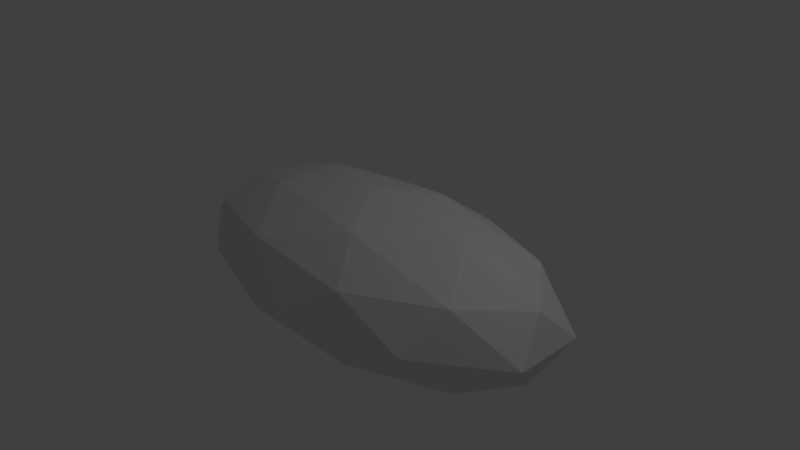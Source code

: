 # Source: rock.blend  (saved by Blender 2.76.0; exported with 4.5.12 LTS)
import bpy
from mathutils import Matrix  # noqa: F401  (used for matrix-valued properties, if any)

bpy.ops.wm.read_factory_settings(use_empty=True)
scene = bpy.context.scene
scene.name = 'Scene'

# ---- collections
col_collection_1 = bpy.data.collections.new('Collection 1'); scene.collection.children.link(col_collection_1)

# ---- world
world_world = bpy.data.worlds.new('World'); scene.world = world_world
world_world.color = (0.05088, 0.05088, 0.05088)
world_world.use_sun_shadow = False
world_world.sun_shadow_jitter_overblur = 0.0
world_world.cycles.sampling_method = 'MANUAL'
world_world.cycles.sample_map_resolution = 256

# ---- cameras
cam_camera = bpy.data.cameras.new('Camera')
cam_camera.clip_end = 100.0
cam_camera.lens = 35.0
cam_camera.sensor_width = 32.0
cam_camera.sensor_height = 18.0
cam_camera.ortho_scale = 7.314
cam_camera.dof.focus_distance = 0.0
cam_camera.dof.aperture_fstop = 128.0

# ---- lights
light_lamp = bpy.data.lights.new('Lamp', 'POINT')
light_lamp.transmission_factor = 0.0
light_lamp.cutoff_distance = 30.0
light_lamp.energy = 100.0
light_lamp.shadow_buffer_clip_start = 1.001
light_lamp.shadow_soft_size = 0.1
light_lamp.shadow_maximum_resolution = 0.006
light_lamp.use_absolute_resolution = True
light_lamp.cycles.use_multiple_importance_sampling = False

# ---- meshes
me_icosphere = bpy.data.meshes.new('Icosphere')
me_icosphere.from_pydata([(0.0, 0.0, -1.0), (0.7236, -0.5257, -0.4472), (-0.2764, -0.8506, -0.4472), (-0.8944, 0.0, -0.4472), (-0.2764, 0.8506, -0.4472), (0.7236, 0.5257, -0.4472), (0.2764, -0.8506, 0.4472), (-0.7236, -0.5257, 0.4472), (-0.7236, 0.5257, 0.4472), (0.2764, 0.8506, 0.4472), (0.8944, 0.0, 0.4472), (0.0, 0.0, 1.0), (-0.1625, -0.5, -0.8507), (0.4253, -0.309, -0.8507), (0.2629, -0.809, -0.5257), (0.8506, 0.0, -0.5257), (0.4253, 0.309, -0.8507), (-0.5257, 0.0, -0.8507), (-0.6882, -0.5, -0.5257), (-0.1625, 0.5, -0.8507), (-0.6882, 0.5, -0.5257), (0.2629, 0.809, -0.5257), (0.9511, -0.309, 0.0), (0.9511, 0.309, 0.0), (0.0, -1.0, 0.0), (0.5878, -0.809, 0.0), (-0.9511, -0.309, 0.0), (-0.5878, -0.809, 0.0), (-0.5878, 0.809, 0.0), (-0.9511, 0.309, 0.0), (0.5878, 0.809, 0.0), (0.0, 1.0, 0.0), (0.6882, -0.5, 0.5257), (-0.2629, -0.809, 0.5257), (-0.8506, 0.0, 0.5257), (-0.2629, 0.809, 0.5257), (0.6882, 0.5, 0.5257), (0.1625, -0.5, 0.8507), (0.5257, 0.0, 0.8507), (-0.4253, -0.309, 0.8507), (-0.4253, 0.309, 0.8507), (0.1625, 0.5, 0.8507)], [], [(0, 13, 12), (1, 13, 15), (0, 12, 17), (0, 17, 19), (0, 19, 16), (1, 15, 22), (2, 14, 24), (3, 18, 26), (4, 20, 28), (5, 21, 30), (1, 22, 25), (2, 24, 27), (3, 26, 29), (4, 28, 31), (5, 30, 23), (6, 32, 37), (7, 33, 39), (8, 34, 40), (9, 35, 41), (10, 36, 38), (38, 41, 11), (38, 36, 41), (36, 9, 41), (41, 40, 11), (41, 35, 40), (35, 8, 40), (40, 39, 11), (40, 34, 39), (34, 7, 39), (39, 37, 11), (39, 33, 37), (33, 6, 37), (37, 38, 11), (37, 32, 38), (32, 10, 38), (23, 36, 10), (23, 30, 36), (30, 9, 36), (31, 35, 9), (31, 28, 35), (28, 8, 35), (29, 34, 8), (29, 26, 34), (26, 7, 34), (27, 33, 7), (27, 24, 33), (24, 6, 33), (25, 32, 6), (25, 22, 32), (22, 10, 32), (30, 31, 9), (30, 21, 31), (21, 4, 31), (28, 29, 8), (28, 20, 29), (20, 3, 29), (26, 27, 7), (26, 18, 27), (18, 2, 27), (24, 25, 6), (24, 14, 25), (14, 1, 25), (22, 23, 10), (22, 15, 23), (15, 5, 23), (16, 21, 5), (16, 19, 21), (19, 4, 21), (19, 20, 4), (19, 17, 20), (17, 3, 20), (17, 18, 3), (17, 12, 18), (12, 2, 18), (15, 16, 5), (15, 13, 16), (13, 0, 16), (12, 14, 2), (12, 13, 14), (13, 1, 14)])
me_icosphere.use_remesh_preserve_volume = False
me_icosphere.use_remesh_preserve_attributes = False
me_icosphere.use_mirror_vertex_groups = False
me_icosphere.update()

# ---- objects
ob_icosphere = bpy.data.objects.new('Icosphere', me_icosphere)
ob_lamp = bpy.data.objects.new('Lamp', light_lamp)
ob_camera = bpy.data.objects.new('Camera', cam_camera)

# ---- transforms, parenting, visibility, modifiers, constraints
ob_icosphere.location = (0.0, 0.0, -0.1385)
ob_icosphere.scale = (3.005, 1.522, 1.057)
ob_icosphere.lineart.crease_threshold = 0.0
ob_lamp.location = (4.076, 1.005, 5.904)
ob_lamp.rotation_euler = (0.6503, 0.05522, 1.866)
ob_lamp.lock_rotations_4d = False
ob_lamp.empty_display_type = 'ARROWS'
ob_lamp.color = (0.0, 0.0, 0.0, 0.0)
ob_lamp.lineart.crease_threshold = 0.0
ob_camera.location = (7.481, -6.508, 5.344)
ob_camera.rotation_euler = (1.109, 0.01082, 0.8149)
ob_camera.lock_rotations_4d = False
ob_camera.empty_display_type = 'ARROWS'
ob_camera.color = (0.0, 0.0, 0.0, 0.0)
ob_camera.display_type = 'WIRE'
ob_camera.lineart.crease_threshold = 0.0

# ---- collection membership
col_collection_1.objects.link(ob_icosphere)
col_collection_1.objects.link(ob_lamp)
col_collection_1.objects.link(ob_camera)

# ---- scene / render settings (as saved in the file)
scene.camera = ob_camera
scene.frame_start = 1; scene.frame_end = 250; scene.frame_set(1)
scene.render.engine = 'BLENDER_EEVEE_NEXT'
scene.render.resolution_percentage = 50
scene.render.dither_intensity = 0.0
scene.cycles.use_denoising = False
scene.cycles.samples = 10
scene.cycles.sampling_pattern = 'TABULATED_SOBOL'
scene.cycles.light_sampling_threshold = 0.0
scene.cycles.use_adaptive_sampling = False
scene.cycles.use_light_tree = False
scene.cycles.blur_glossy = 0.0
scene.cycles.pixel_filter_type = 'GAUSSIAN'
scene.cycles.sample_clamp_indirect = 0.0
scene.view_settings.view_transform = 'Standard'
bpy.context.view_layer.update()
